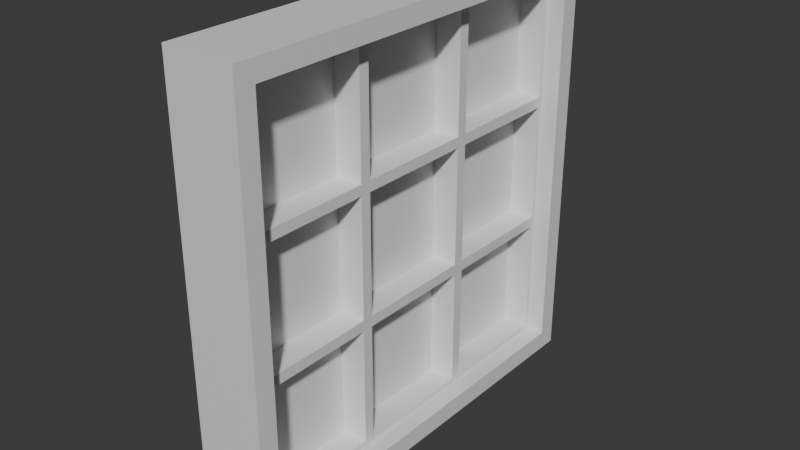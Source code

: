 # Source: Gato.blend  (saved by Blender 4.0.36; exported with 4.5.12 LTS)
import bpy
from mathutils import Matrix  # noqa: F401  (used for matrix-valued properties, if any)

bpy.ops.wm.read_factory_settings(use_empty=True)
scene = bpy.context.scene
scene.name = 'Scene'

# ---- collections
col_collection = bpy.data.collections.new('Collection'); scene.collection.children.link(col_collection)

# ---- materials (node trees are filled in below, after node groups)
mat_material = bpy.data.materials.new('Material')
mat_material.alpha_threshold = 0.0
mat_material.use_transparent_shadow = False
mat_material.roughness = 0.5
mat_material.line_color = (0.0, 0.0, 0.0, 1.0)

# ---- material node trees
mat_material.use_nodes = True; mat_material.node_tree.nodes.clear()
_N = mat_material.node_tree.nodes; _L = mat_material.node_tree.links
n0 = _N.new('ShaderNodeOutputMaterial'); n0.name = 'Material Output'; n0.location = (300, 300)
n1 = _N.new('ShaderNodeBsdfPrincipled'); n1.name = 'Principled BSDF'; n1.location = (10, 300)
n1.inputs[3].default_value = 1.45
_L.new(n1.outputs[0], n0.inputs[0])
n0.is_active_output = True

# ---- world
world_world = bpy.data.worlds.new('World'); scene.world = world_world
world_world.use_nodes = True; world_world.node_tree.nodes.clear()
_N = world_world.node_tree.nodes; _L = world_world.node_tree.links
n0 = _N.new('ShaderNodeOutputWorld'); n0.name = 'World Output'; n0.location = (300, 300)
n1 = _N.new('ShaderNodeBackground'); n1.name = 'Background'; n1.location = (10, 300)
n1.inputs[0].default_value = (0.05088, 0.05088, 0.05088, 1.0)
_L.new(n1.outputs[0], n0.inputs[0])
n0.is_active_output = True
world_world.color = (0.05088, 0.05088, 0.05088)
world_world.use_sun_shadow = False
world_world.sun_shadow_jitter_overblur = 0.0

# ---- meshes
me_cube = bpy.data.meshes.new('Cube')
me_cube.from_pydata([(1.0, 0.91, 0.91), (1.0, 0.91, -0.91), (1.0, -0.91, 0.91), (1.0, -0.91, -0.91), (-1.0, 1.0, 1.0), (-1.0, 1.0, -1.0), (-1.0, -1.0, 1.0), (-1.0, -1.0, -1.0), (1.0, 1.0, 1.0), (1.0, 1.0, -1.0), (1.0, -1.0, 1.0), (1.0, -1.0, -1.0), (0.5, 0.885, 0.885), (0.5, 0.885, -0.885), (0.5, -0.885, 0.885), (0.5, -0.885, -0.885), (1.0, 1.0, 0.3333), (1.0, 1.0, -0.3333), (-1.0, -1.0, -0.3333), (-1.0, -1.0, 0.3333), (1.0, -1.0, 0.3333), (1.0, -1.0, -0.3333), (-1.0, 1.0, 0.3333), (-1.0, 1.0, -0.3333), (1.0, 0.91, 0.3033), (1.0, 0.91, -0.3033), (1.0, -0.91, 0.3033), (1.0, -0.91, -0.3033), (0.5, 0.885, 0.3283), (0.5, 0.885, -0.2783), (0.5, -0.885, 0.3283), (0.5, -0.885, -0.2783), (-1.0, 0.3333, -1.0), (-1.0, -0.3333, -1.0), (1.0, 0.3333, 1.0), (1.0, -0.3333, 1.0), (-1.0, -0.3333, 1.0), (-1.0, 0.3333, 1.0), (1.0, -0.3333, -1.0), (1.0, 0.3333, -1.0), (1.0, 0.3033, 0.91), (1.0, -0.3033, 0.91), (1.0, -0.3033, -0.91), (1.0, 0.3033, -0.91), (0.5, 0.2783, 0.885), (0.5, -0.3283, 0.885), (0.5, -0.3283, -0.885), (0.5, 0.2783, -0.885), (0.5, 0.3283, -0.2783), (0.5, -0.2783, -0.2783), (0.5, 0.2783, 0.3283), (0.5, -0.3283, 0.3283), (-1.0, -0.3333, -0.3333), (-1.0, 0.3333, -0.3333), (-1.0, -0.3333, 0.3333), (-1.0, 0.3333, 0.3333), (0.5, -0.2783, 0.885), (0.5, -0.91, 0.91), (0.5, -0.885, 0.2783), (0.5, -0.2783, 0.3283), (0.5, 0.3283, 0.885), (0.5, -0.3033, 0.91), (0.5, 0.3283, 0.3283), (0.5, -0.2783, 0.2783), (0.5, 0.91, 0.91), (0.5, 0.885, 0.2783), (0.5, 0.3033, 0.91), (0.5, 0.3283, 0.2783), (0.5, 0.91, 0.3033), (0.5, 0.885, -0.3283), (0.5, 0.2783, -0.2783), (0.5, 0.2783, 0.2783), (0.5, 0.2783, -0.3283), (0.5, -0.3283, -0.2783), (0.5, 0.3033, 0.3033), (0.5, -0.3283, 0.2783), (0.5, -0.91, 0.3033), (0.5, -0.885, -0.3283), (0.5, -0.3283, -0.3283), (0.5, -0.3033, 0.3033), (0.5, -0.91, -0.3033), (0.5, -0.91, -0.91), (0.5, -0.2783, -0.3283), (0.5, -0.2783, -0.885), (0.5, -0.3033, -0.91), (0.5, 0.3283, -0.885), (0.5, 0.3283, -0.3283), (0.5, -0.3033, -0.3033), (0.5, 0.91, -0.3033), (0.5, 0.91, -0.91), (0.5, 0.3033, -0.91), (0.5, 0.3033, -0.3033), (-0.25, -0.3283, 0.3283), (-0.25, -0.3283, 0.885), (-0.25, -0.885, 0.885), (-0.25, -0.885, 0.3283), (-0.25, -0.3283, -0.885), (-0.25, -0.3283, -0.3283), (-0.25, -0.885, -0.3283), (-0.25, -0.885, -0.885), (-0.25, -0.3283, -0.2783), (-0.25, -0.3283, 0.2783), (-0.25, -0.885, 0.2783), (-0.25, -0.885, -0.2783), (-0.25, 0.885, -0.2783), (-0.25, 0.885, 0.2783), (-0.25, 0.3283, 0.2783), (-0.25, 0.3283, -0.2783), (-0.25, 0.2783, -0.2783), (-0.25, 0.2783, 0.2783), (-0.25, -0.2783, 0.2783), (-0.25, -0.2783, -0.2783), (-0.25, 0.885, -0.885), (-0.25, 0.885, -0.3283), (-0.25, 0.3283, -0.3283), (-0.25, 0.3283, -0.885), (-0.25, 0.2783, -0.885), (-0.25, 0.2783, -0.3283), (-0.25, -0.2783, -0.3283), (-0.25, -0.2783, -0.885), (-0.25, 0.885, 0.3283), (-0.25, 0.885, 0.885), (-0.25, 0.3283, 0.885), (-0.25, 0.3283, 0.3283), (-0.25, 0.2783, 0.3283), (-0.25, 0.2783, 0.885), (-0.25, -0.2783, 0.885), (-0.25, -0.2783, 0.3283)], [], [(35, 36, 6, 10), (20, 10, 6, 19), (55, 37, 4, 22), (33, 38, 11, 7), (41, 2, 57, 61), (22, 4, 8, 16), (25, 1, 9, 17), (26, 2, 10, 20), (40, 0, 8, 34), (42, 3, 11, 38), (24, 0, 64, 68), (43, 1, 89, 90), (27, 3, 81, 80), (2, 26, 76, 57), (26, 27, 80, 76), (1, 25, 88, 89), (25, 24, 68, 88), (3, 27, 21, 11), (27, 26, 20, 21), (0, 24, 16, 8), (24, 25, 17, 16), (5, 23, 17, 9), (23, 22, 16, 17), (32, 53, 23, 5), (53, 55, 22, 23), (11, 21, 18, 7), (21, 20, 19, 18), (18, 19, 54, 52), (52, 54, 55, 53), (7, 18, 52, 33), (33, 52, 53, 32), (3, 42, 84, 81), (42, 43, 90, 84), (1, 43, 39, 9), (43, 42, 38, 39), (2, 41, 35, 10), (41, 40, 34, 35), (0, 40, 66, 64), (40, 41, 61, 66), (5, 9, 39, 32), (32, 39, 38, 33), (19, 6, 36, 54), (54, 36, 37, 55), (8, 4, 37, 34), (34, 37, 36, 35), (14, 45, 61, 57), (30, 14, 57, 76), (51, 30, 76, 79), (45, 51, 79, 61), (56, 44, 66, 61), (50, 59, 79, 74), (44, 50, 74, 66), (59, 56, 61, 79), (12, 28, 68, 64), (60, 12, 64, 66), (28, 62, 74, 68), (62, 60, 66, 74), (65, 29, 88, 68), (29, 48, 91, 88), (67, 65, 68, 74), (48, 67, 74, 91), (70, 49, 87, 91), (63, 71, 74, 79), (71, 70, 91, 74), (49, 63, 79, 87), (31, 58, 76, 80), (73, 31, 80, 87), (58, 75, 79, 76), (75, 73, 87, 79), (15, 77, 80, 81), (77, 78, 87, 80), (46, 15, 81, 84), (78, 46, 84, 87), (47, 83, 84, 90), (82, 72, 91, 87), (72, 47, 90, 91), (83, 82, 87, 84), (69, 13, 89, 88), (13, 85, 90, 89), (86, 69, 88, 91), (85, 86, 91, 90), (92, 93, 94, 95), (45, 93, 92, 51), (14, 94, 93, 45), (30, 95, 94, 14), (51, 92, 95, 30), (96, 97, 98, 99), (78, 97, 96, 46), (77, 98, 97, 78), (15, 99, 98, 77), (46, 96, 99, 15), (100, 101, 102, 103), (75, 101, 100, 73), (58, 102, 101, 75), (31, 103, 102, 58), (73, 100, 103, 31), (104, 105, 106, 107), (65, 105, 104, 29), (67, 106, 105, 65), (48, 107, 106, 67), (29, 104, 107, 48), (108, 109, 110, 111), (71, 109, 108, 70), (63, 110, 109, 71), (49, 111, 110, 63), (70, 108, 111, 49), (112, 113, 114, 115), (69, 113, 112, 13), (86, 114, 113, 69), (85, 115, 114, 86), (13, 112, 115, 85), (116, 117, 118, 119), (72, 117, 116, 47), (82, 118, 117, 72), (83, 119, 118, 82), (47, 116, 119, 83), (120, 121, 122, 123), (12, 121, 120, 28), (60, 122, 121, 12), (62, 123, 122, 60), (28, 120, 123, 62), (124, 125, 126, 127), (44, 125, 124, 50), (56, 126, 125, 44), (59, 127, 126, 56), (50, 124, 127, 59)])
_uv = me_cube.uv_layers.new(name='UVMap')
_uv.uv.foreach_set('vector', [0.625, 0.6667, 0.875, 0.6667, 0.875, 0.75, 0.625, 0.75, 0.5417, 0.75, 0.625, 0.75, 0.625, 1.0, 0.5417, 1.0, 0.5417, 0.1667, 0.625, 0.1667, 0.625, 0.25, 0.5417, 0.25, 0.125, 0.6667, 0.375, 0.6667, 0.375, 0.75, 0.125, 0.75, 0.6137, 0.6629, 0.6138, 0.7387, 0.6138, 0.7387, 0.6137, 0.6629, 0.5417, 0.25, 0.625, 0.25, 0.625, 0.5, 0.5417, 0.5, 0.4621, 0.5112, 0.3862, 0.5112, 0.375, 0.5, 0.4583, 0.5, 0.5379, 0.7387, 0.6138, 0.7387, 0.625, 0.75, 0.5417, 0.75, 0.6137, 0.5871, 0.6138, 0.5112, 0.625, 0.5, 0.625, 0.5833, 0.3862, 0.6629, 0.3862, 0.7387, 0.375, 0.75, 0.375, 0.6667, 0.5379, 0.5112, 0.6138, 0.5112, 0.6138, 0.5112, 0.5379, 0.5112, 0.3862, 0.5871, 0.3862, 0.5112, 0.3862, 0.5112, 0.3862, 0.5871, 0.4621, 0.7387, 0.3862, 0.7387, 0.3862, 0.7387, 0.4621, 0.7387, 0.6138, 0.7387, 0.5379, 0.7387, 0.5379, 0.7387, 0.6138, 0.7387, 0.5379, 0.7387, 0.4621, 0.7387, 0.4621, 0.7387, 0.5379, 0.7387, 0.3862, 0.5112, 0.4621, 0.5112, 0.4621, 0.5112, 0.3862, 0.5112, 0.4621, 0.5112, 0.5379, 0.5112, 0.5379, 0.5112, 0.4621, 0.5112, 0.3862, 0.7387, 0.4621, 0.7387, 0.4583, 0.75, 0.375, 0.75, 0.4621, 0.7387, 0.5379, 0.7387, 0.5417, 0.75, 0.4583, 0.75, 0.6138, 0.5112, 0.5379, 0.5112, 0.5417, 0.5, 0.625, 0.5, 0.5379, 0.5112, 0.4621, 0.5112, 0.4583, 0.5, 0.5417, 0.5, 0.375, 0.25, 0.4583, 0.25, 0.4583, 0.5, 0.375, 0.5, 0.4583, 0.25, 0.5417, 0.25, 0.5417, 0.5, 0.4583, 0.5, 0.375, 0.1667, 0.4583, 0.1667, 0.4583, 0.25, 0.375, 0.25, 0.4583, 0.1667, 0.5417, 0.1667, 0.5417, 0.25, 0.4583, 0.25, 0.375, 0.75, 0.4583, 0.75, 0.4583, 1.0, 0.375, 1.0, 0.4583, 0.75, 0.5417, 0.75, 0.5417, 1.0, 0.4583, 1.0, 0.4583, 0.0, 0.5417, 0.0, 0.5417, 0.08333, 0.4583, 0.08333, 0.4583, 0.08333, 0.5417, 0.08333, 0.5417, 0.1667, 0.4583, 0.1667, 0.375, 0.0, 0.4583, 0.0, 0.4583, 0.08333, 0.375, 0.08333, 0.375, 0.08333, 0.4583, 0.08333, 0.4583, 0.1667, 0.375, 0.1667, 0.3862, 0.7387, 0.3862, 0.6629, 0.3862, 0.6629, 0.3862, 0.7387, 0.3862, 0.6629, 0.3862, 0.5871, 0.3862, 0.5871, 0.3862, 0.6629, 0.3862, 0.5112, 0.3862, 0.5871, 0.375, 0.5833, 0.375, 0.5, 0.3862, 0.5871, 0.3862, 0.6629, 0.375, 0.6667, 0.375, 0.5833, 0.6138, 0.7387, 0.6137, 0.6629, 0.625, 0.6667, 0.625, 0.75, 0.6137, 0.6629, 0.6137, 0.5871, 0.625, 0.5833, 0.625, 0.6667, 0.6138, 0.5112, 0.6137, 0.5871, 0.6137, 0.5871, 0.6138, 0.5112, 0.6137, 0.5871, 0.6137, 0.6629, 0.6137, 0.6629, 0.6137, 0.5871, 0.125, 0.5, 0.375, 0.5, 0.375, 0.5833, 0.125, 0.5833, 0.125, 0.5833, 0.375, 0.5833, 0.375, 0.6667, 0.125, 0.6667, 0.5417, 0.0, 0.625, 0.0, 0.625, 0.08333, 0.5417, 0.08333, 0.5417, 0.08333, 0.625, 0.08333, 0.625, 0.1667, 0.5417, 0.1667, 0.625, 0.5, 0.875, 0.5, 0.875, 0.5833, 0.625, 0.5833, 0.625, 0.5833, 0.875, 0.5833, 0.875, 0.6667, 0.625, 0.6667, 0.6106, 0.7356, 0.6106, 0.666, 0.6137, 0.6629, 0.6138, 0.7387, 0.541, 0.7356, 0.6106, 0.7356, 0.6138, 0.7387, 0.5379, 0.7387, 0.541, 0.666, 0.541, 0.7356, 0.5379, 0.7387, 0.5379, 0.6629, 0.6106, 0.666, 0.541, 0.666, 0.5379, 0.6629, 0.6137, 0.6629, 0.6106, 0.6598, 0.6106, 0.5902, 0.6137, 0.5871, 0.6137, 0.6629, 0.541, 0.5902, 0.541, 0.6598, 0.5379, 0.6629, 0.5379, 0.5871, 0.6106, 0.5902, 0.541, 0.5902, 0.5379, 0.5871, 0.6137, 0.5871, 0.541, 0.6598, 0.6106, 0.6598, 0.6137, 0.6629, 0.5379, 0.6629, 0.6106, 0.5144, 0.541, 0.5144, 0.5379, 0.5112, 0.6138, 0.5112, 0.6106, 0.584, 0.6106, 0.5144, 0.6138, 0.5112, 0.6137, 0.5871, 0.541, 0.5144, 0.541, 0.584, 0.5379, 0.5871, 0.5379, 0.5112, 0.541, 0.584, 0.6106, 0.584, 0.6137, 0.5871, 0.5379, 0.5871, 0.5348, 0.5144, 0.4652, 0.5144, 0.4621, 0.5112, 0.5379, 0.5112, 0.4652, 0.5144, 0.4652, 0.584, 0.4621, 0.5871, 0.4621, 0.5112, 0.5348, 0.584, 0.5348, 0.5144, 0.5379, 0.5112, 0.5379, 0.5871, 0.4652, 0.584, 0.5348, 0.584, 0.5379, 0.5871, 0.4621, 0.5871, 0.4652, 0.5902, 0.4652, 0.6598, 0.4621, 0.6629, 0.4621, 0.5871, 0.5348, 0.6598, 0.5348, 0.5902, 0.5379, 0.5871, 0.5379, 0.6629, 0.5348, 0.5902, 0.4652, 0.5902, 0.4621, 0.5871, 0.5379, 0.5871, 0.4652, 0.6598, 0.5348, 0.6598, 0.5379, 0.6629, 0.4621, 0.6629, 0.4652, 0.7356, 0.5348, 0.7356, 0.5379, 0.7387, 0.4621, 0.7387, 0.4652, 0.666, 0.4652, 0.7356, 0.4621, 0.7387, 0.4621, 0.6629, 0.5348, 0.7356, 0.5348, 0.666, 0.5379, 0.6629, 0.5379, 0.7387, 0.5348, 0.666, 0.4652, 0.666, 0.4621, 0.6629, 0.5379, 0.6629, 0.3894, 0.7356, 0.459, 0.7356, 0.4621, 0.7387, 0.3862, 0.7387, 0.459, 0.7356, 0.459, 0.666, 0.4621, 0.6629, 0.4621, 0.7387, 0.3894, 0.666, 0.3894, 0.7356, 0.3862, 0.7387, 0.3862, 0.6629, 0.459, 0.666, 0.3894, 0.666, 0.3862, 0.6629, 0.4621, 0.6629, 0.3894, 0.5902, 0.3894, 0.6598, 0.3862, 0.6629, 0.3862, 0.5871, 0.459, 0.6598, 0.459, 0.5902, 0.4621, 0.5871, 0.4621, 0.6629, 0.459, 0.5902, 0.3894, 0.5902, 0.3862, 0.5871, 0.4621, 0.5871, 0.3894, 0.6598, 0.459, 0.6598, 0.4621, 0.6629, 0.3862, 0.6629, 0.459, 0.5144, 0.3894, 0.5144, 0.3862, 0.5112, 0.4621, 0.5112, 0.3894, 0.5144, 0.3894, 0.584, 0.3862, 0.5871, 0.3862, 0.5112, 0.459, 0.584, 0.459, 0.5144, 0.4621, 0.5112, 0.4621, 0.5871, 0.3894, 0.584, 0.459, 0.584, 0.4621, 0.5871, 0.3862, 0.5871, 0.541, 0.666, 0.6106, 0.666, 0.6106, 0.7356, 0.541, 0.7356, 0.6106, 0.666, 0.6106, 0.666, 0.541, 0.666, 0.541, 0.666, 0.6106, 0.7356, 0.6106, 0.7356, 0.6106, 0.666, 0.6106, 0.666, 0.541, 0.7356, 0.541, 0.7356, 0.6106, 0.7356, 0.6106, 0.7356, 0.541, 0.666, 0.541, 0.666, 0.541, 0.7356, 0.541, 0.7356, 0.3894, 0.666, 0.459, 0.666, 0.459, 0.7356, 0.3894, 0.7356, 0.459, 0.666, 0.459, 0.666, 0.3894, 0.666, 0.3894, 0.666, 0.459, 0.7356, 0.459, 0.7356, 0.459, 0.666, 0.459, 0.666, 0.3894, 0.7356, 0.3894, 0.7356, 0.459, 0.7356, 0.459, 0.7356, 0.3894, 0.666, 0.3894, 0.666, 0.3894, 0.7356, 0.3894, 0.7356, 0.4652, 0.666, 0.5348, 0.666, 0.5348, 0.7356, 0.4652, 0.7356, 0.5348, 0.666, 0.5348, 0.666, 0.4652, 0.666, 0.4652, 0.666, 0.5348, 0.7356, 0.5348, 0.7356, 0.5348, 0.666, 0.5348, 0.666, 0.4652, 0.7356, 0.4652, 0.7356, 0.5348, 0.7356, 0.5348, 0.7356, 0.4652, 0.666, 0.4652, 0.666, 0.4652, 0.7356, 0.4652, 0.7356, 0.4652, 0.5144, 0.5348, 0.5144, 0.5348, 0.584, 0.4652, 0.584, 0.5348, 0.5144, 0.5348, 0.5144, 0.4652, 0.5144, 0.4652, 0.5144, 0.5348, 0.584, 0.5348, 0.584, 0.5348, 0.5144, 0.5348, 0.5144, 0.4652, 0.584, 0.4652, 0.584, 0.5348, 0.584, 0.5348, 0.584, 0.4652, 0.5144, 0.4652, 0.5144, 0.4652, 0.584, 0.4652, 0.584, 0.4652, 0.5902, 0.5348, 0.5902, 0.5348, 0.6598, 0.4652, 0.6598, 0.5348, 0.5902, 0.5348, 0.5902, 0.4652, 0.5902, 0.4652, 0.5902, 0.5348, 0.6598, 0.5348, 0.6598, 0.5348, 0.5902, 0.5348, 0.5902, 0.4652, 0.6598, 0.4652, 0.6598, 0.5348, 0.6598, 0.5348, 0.6598, 0.4652, 0.5902, 0.4652, 0.5902, 0.4652, 0.6598, 0.4652, 0.6598, 0.3894, 0.5144, 0.459, 0.5144, 0.459, 0.584, 0.3894, 0.584, 0.459, 0.5144, 0.459, 0.5144, 0.3894, 0.5144, 0.3894, 0.5144, 0.459, 0.584, 0.459, 0.584, 0.459, 0.5144, 0.459, 0.5144, 0.3894, 0.584, 0.3894, 0.584, 0.459, 0.584, 0.459, 0.584, 0.3894, 0.5144, 0.3894, 0.5144, 0.3894, 0.584, 0.3894, 0.584, 0.3894, 0.5902, 0.459, 0.5902, 0.459, 0.6598, 0.3894, 0.6598, 0.459, 0.5902, 0.459, 0.5902, 0.3894, 0.5902, 0.3894, 0.5902, 0.459, 0.6598, 0.459, 0.6598, 0.459, 0.5902, 0.459, 0.5902, 0.3894, 0.6598, 0.3894, 0.6598, 0.459, 0.6598, 0.459, 0.6598, 0.3894, 0.5902, 0.3894, 0.5902, 0.3894, 0.6598, 0.3894, 0.6598, 0.541, 0.5144, 0.6106, 0.5144, 0.6106, 0.584, 0.541, 0.584, 0.6106, 0.5144, 0.6106, 0.5144, 0.541, 0.5144, 0.541, 0.5144, 0.6106, 0.584, 0.6106, 0.584, 0.6106, 0.5144, 0.6106, 0.5144, 0.541, 0.584, 0.541, 0.584, 0.6106, 0.584, 0.6106, 0.584, 0.541, 0.5144, 0.541, 0.5144, 0.541, 0.584, 0.541, 0.584, 0.541, 0.5902, 0.6106, 0.5902, 0.6106, 0.6598, 0.541, 0.6598, 0.6106, 0.5902, 0.6106, 0.5902, 0.541, 0.5902, 0.541, 0.5902, 0.6106, 0.6598, 0.6106, 0.6598, 0.6106, 0.5902, 0.6106, 0.5902, 0.541, 0.6598, 0.541, 0.6598, 0.6106, 0.6598, 0.6106, 0.6598, 0.541, 0.5902, 0.541, 0.5902, 0.541, 0.6598, 0.541, 0.6598])
me_cube.materials.append(mat_material)
me_cube.use_mirror_vertex_groups = False
me_cube.update()

# ---- objects
ob_cube = bpy.data.objects.new('Cube', me_cube)

# ---- transforms, parenting, visibility, modifiers, constraints
ob_cube.location = (0.0, 0.0, 0.0)
ob_cube.scale = (0.5, 3.0, 3.0)
ob_cube.lock_rotations_4d = False
ob_cube.empty_display_type = 'ARROWS'
ob_cube.lineart.crease_threshold = 0.0

# ---- collection membership
col_collection.objects.link(ob_cube)

# ---- scene / render settings (as saved in the file)
scene.frame_start = 1; scene.frame_end = 250; scene.frame_set(1)
scene.render.engine = 'BLENDER_EEVEE_NEXT'
scene.cycles.sampling_pattern = 'TABULATED_SOBOL'
bpy.context.view_layer.update()

# ---- added for rendering (the .blend has no active camera and no usable light): camera, sun
cam_auto = bpy.data.cameras.new('AutoCamera')
cam_auto.lens = 50.0
cam_auto.sensor_width = 36.0
cam_auto.clip_end = 1000.0
ob_auto_camera = bpy.data.objects.new('AutoCamera', cam_auto)
scene.collection.objects.link(ob_auto_camera)
ob_auto_camera.location = (7.90512, -9.48615, 6.3241)
ob_auto_camera.rotation_euler = (1.09748, -7.21219e-08, 0.694738)
scene.camera = ob_auto_camera
light_auto_sun = bpy.data.lights.new('AutoSun', 'SUN')
light_auto_sun.energy = 3.0
light_auto_sun.angle = 0.0523599
ob_auto_sun = bpy.data.objects.new('AutoSun', light_auto_sun)
scene.collection.objects.link(ob_auto_sun)
ob_auto_sun.rotation_euler = (0.872665, 0.174533, 0.523599)
bpy.context.view_layer.update()
